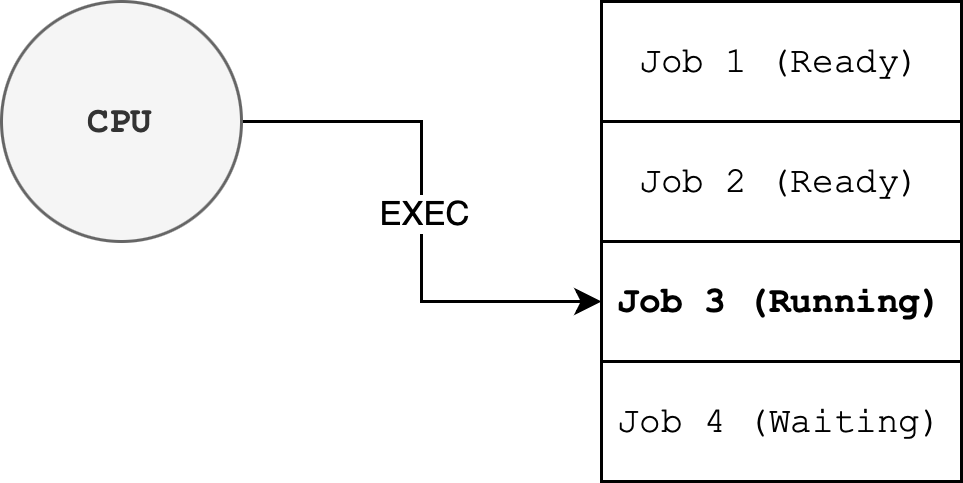

The diagram above was exported from draw.io. Its source (the exported page's mxGraphModel, read from the mxfile embedded in the PNG):
<mxGraphModel dx="1434" dy="779" grid="1" gridSize="10" guides="1" tooltips="1" connect="1" arrows="1" fold="1" page="1" pageScale="1" pageWidth="827" pageHeight="1169" math="0" shadow="0">
  <root>
    <mxCell id="0" />
    <mxCell id="1" parent="0" />
    <mxCell id="oSJv3MpUJZV4xB_3Z51l-6" style="edgeStyle=orthogonalEdgeStyle;rounded=0;orthogonalLoop=1;jettySize=auto;html=1;entryX=0;entryY=0.5;entryDx=0;entryDy=0;" parent="1" source="oSJv3MpUJZV4xB_3Z51l-1" target="oSJv3MpUJZV4xB_3Z51l-4" edge="1">
      <mxGeometry relative="1" as="geometry" />
    </mxCell>
    <mxCell id="oSJv3MpUJZV4xB_3Z51l-7" value="EXEC" style="edgeLabel;html=1;align=center;verticalAlign=middle;resizable=0;points=[];" parent="oSJv3MpUJZV4xB_3Z51l-6" vertex="1" connectable="0">
      <mxGeometry x="0.2" relative="1" as="geometry">
        <mxPoint y="-18" as="offset" />
      </mxGeometry>
    </mxCell>
    <mxCell id="oSJv3MpUJZV4xB_3Z51l-1" value="CPU" style="ellipse;whiteSpace=wrap;html=1;aspect=fixed;fontFamily=Courier New;fontStyle=1;fillColor=#f5f5f5;fontColor=#333333;strokeColor=#666666;" parent="1" vertex="1">
      <mxGeometry x="120" y="160" width="80" height="80" as="geometry" />
    </mxCell>
    <mxCell id="oSJv3MpUJZV4xB_3Z51l-2" value="Job 1 (Ready)" style="rounded=0;whiteSpace=wrap;html=1;fontFamily=Courier New;" parent="1" vertex="1">
      <mxGeometry x="320" y="160" width="120" height="40" as="geometry" />
    </mxCell>
    <mxCell id="oSJv3MpUJZV4xB_3Z51l-3" value="Job 2 (Ready)" style="rounded=0;whiteSpace=wrap;html=1;fontFamily=Courier New;" parent="1" vertex="1">
      <mxGeometry x="320" y="200" width="120" height="40" as="geometry" />
    </mxCell>
    <mxCell id="oSJv3MpUJZV4xB_3Z51l-4" value="Job 3 (Running)" style="rounded=0;whiteSpace=wrap;html=1;fontFamily=Courier New;fontStyle=1" parent="1" vertex="1">
      <mxGeometry x="320" y="240" width="120" height="40" as="geometry" />
    </mxCell>
    <mxCell id="oSJv3MpUJZV4xB_3Z51l-5" value="Job 4 (Waiting)" style="rounded=0;whiteSpace=wrap;html=1;fontFamily=Courier New;" parent="1" vertex="1">
      <mxGeometry x="320" y="280" width="120" height="40" as="geometry" />
    </mxCell>
  </root>
</mxGraphModel>